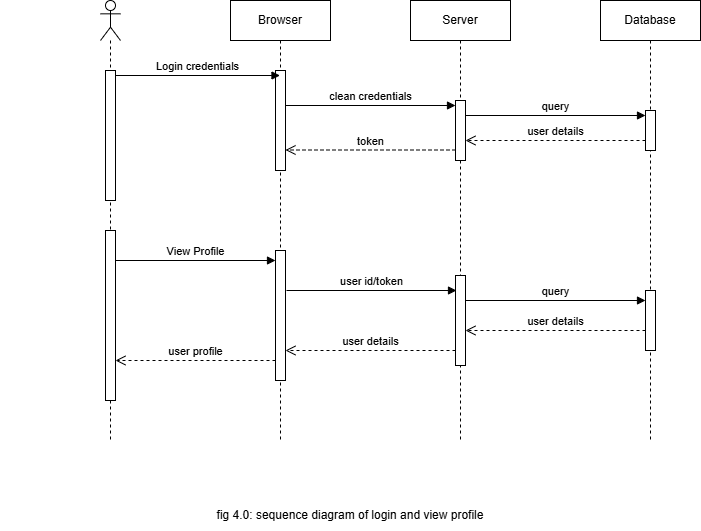

The diagram above was exported from draw.io. Its source (the exported page's mxGraphModel, read from the mxfile embedded in the PNG):
<mxGraphModel dx="866" dy="465" grid="1" gridSize="10" guides="1" tooltips="1" connect="1" arrows="1" fold="1" page="1" pageScale="1" pageWidth="827" pageHeight="1169" background="#ffffff" math="0" shadow="0">
  <root>
    <mxCell id="0" />
    <mxCell id="1" parent="0" />
    <mxCell id="FnvLZlUApcVzT7Rppqq3-5" value="Browser" style="shape=umlLifeline;perimeter=lifelinePerimeter;whiteSpace=wrap;html=1;container=1;dropTarget=0;collapsible=0;recursiveResize=0;outlineConnect=0;portConstraint=eastwest;newEdgeStyle={&quot;curved&quot;:0,&quot;rounded&quot;:0};" vertex="1" parent="1">
      <mxGeometry x="280" y="120" width="100" height="440" as="geometry" />
    </mxCell>
    <mxCell id="FnvLZlUApcVzT7Rppqq3-12" value="" style="html=1;points=[[0,0,0,0,5],[0,1,0,0,-5],[1,0,0,0,5],[1,1,0,0,-5]];perimeter=orthogonalPerimeter;outlineConnect=0;targetShapes=umlLifeline;portConstraint=eastwest;newEdgeStyle={&quot;curved&quot;:0,&quot;rounded&quot;:0};" vertex="1" parent="FnvLZlUApcVzT7Rppqq3-5">
      <mxGeometry x="45" y="70" width="10" height="100" as="geometry" />
    </mxCell>
    <mxCell id="FnvLZlUApcVzT7Rppqq3-21" value="" style="html=1;points=[[0,0,0,0,5],[0,1,0,0,-5],[1,0,0,0,5],[1,1,0,0,-5]];perimeter=orthogonalPerimeter;outlineConnect=0;targetShapes=umlLifeline;portConstraint=eastwest;newEdgeStyle={&quot;curved&quot;:0,&quot;rounded&quot;:0};" vertex="1" parent="FnvLZlUApcVzT7Rppqq3-5">
      <mxGeometry x="45" y="250" width="10" height="130" as="geometry" />
    </mxCell>
    <mxCell id="FnvLZlUApcVzT7Rppqq3-6" value="Database" style="shape=umlLifeline;perimeter=lifelinePerimeter;whiteSpace=wrap;html=1;container=1;dropTarget=0;collapsible=0;recursiveResize=0;outlineConnect=0;portConstraint=eastwest;newEdgeStyle={&quot;curved&quot;:0,&quot;rounded&quot;:0};" vertex="1" parent="1">
      <mxGeometry x="650" y="120" width="100" height="440" as="geometry" />
    </mxCell>
    <mxCell id="FnvLZlUApcVzT7Rppqq3-16" value="" style="html=1;points=[[0,0,0,0,5],[0,1,0,0,-5],[1,0,0,0,5],[1,1,0,0,-5]];perimeter=orthogonalPerimeter;outlineConnect=0;targetShapes=umlLifeline;portConstraint=eastwest;newEdgeStyle={&quot;curved&quot;:0,&quot;rounded&quot;:0};" vertex="1" parent="FnvLZlUApcVzT7Rppqq3-6">
      <mxGeometry x="45" y="110" width="10" height="40" as="geometry" />
    </mxCell>
    <mxCell id="FnvLZlUApcVzT7Rppqq3-23" value="" style="html=1;points=[[0,0,0,0,5],[0,1,0,0,-5],[1,0,0,0,5],[1,1,0,0,-5]];perimeter=orthogonalPerimeter;outlineConnect=0;targetShapes=umlLifeline;portConstraint=eastwest;newEdgeStyle={&quot;curved&quot;:0,&quot;rounded&quot;:0};" vertex="1" parent="FnvLZlUApcVzT7Rppqq3-6">
      <mxGeometry x="45" y="290" width="10" height="60" as="geometry" />
    </mxCell>
    <mxCell id="FnvLZlUApcVzT7Rppqq3-7" value="Server" style="shape=umlLifeline;perimeter=lifelinePerimeter;whiteSpace=wrap;html=1;container=1;dropTarget=0;collapsible=0;recursiveResize=0;outlineConnect=0;portConstraint=eastwest;newEdgeStyle={&quot;curved&quot;:0,&quot;rounded&quot;:0};" vertex="1" parent="1">
      <mxGeometry x="460" y="120" width="100" height="440" as="geometry" />
    </mxCell>
    <mxCell id="FnvLZlUApcVzT7Rppqq3-15" value="" style="html=1;points=[[0,0,0,0,5],[0,1,0,0,-5],[1,0,0,0,5],[1,1,0,0,-5]];perimeter=orthogonalPerimeter;outlineConnect=0;targetShapes=umlLifeline;portConstraint=eastwest;newEdgeStyle={&quot;curved&quot;:0,&quot;rounded&quot;:0};" vertex="1" parent="FnvLZlUApcVzT7Rppqq3-7">
      <mxGeometry x="45" y="100" width="10" height="60" as="geometry" />
    </mxCell>
    <mxCell id="FnvLZlUApcVzT7Rppqq3-22" value="" style="html=1;points=[[0,0,0,0,5],[0,1,0,0,-5],[1,0,0,0,5],[1,1,0,0,-5]];perimeter=orthogonalPerimeter;outlineConnect=0;targetShapes=umlLifeline;portConstraint=eastwest;newEdgeStyle={&quot;curved&quot;:0,&quot;rounded&quot;:0};" vertex="1" parent="FnvLZlUApcVzT7Rppqq3-7">
      <mxGeometry x="45" y="275" width="10" height="90" as="geometry" />
    </mxCell>
    <mxCell id="FnvLZlUApcVzT7Rppqq3-8" value="" style="shape=umlLifeline;perimeter=lifelinePerimeter;whiteSpace=wrap;html=1;container=1;dropTarget=0;collapsible=0;recursiveResize=0;outlineConnect=0;portConstraint=eastwest;newEdgeStyle={&quot;curved&quot;:0,&quot;rounded&quot;:0};participant=umlActor;" vertex="1" parent="1">
      <mxGeometry x="150" y="120" width="20" height="440" as="geometry" />
    </mxCell>
    <mxCell id="FnvLZlUApcVzT7Rppqq3-9" value="" style="html=1;points=[[0,0,0,0,5],[0,1,0,0,-5],[1,0,0,0,5],[1,1,0,0,-5]];perimeter=orthogonalPerimeter;outlineConnect=0;targetShapes=umlLifeline;portConstraint=eastwest;newEdgeStyle={&quot;curved&quot;:0,&quot;rounded&quot;:0};" vertex="1" parent="FnvLZlUApcVzT7Rppqq3-8">
      <mxGeometry x="5" y="70" width="10" height="130" as="geometry" />
    </mxCell>
    <mxCell id="FnvLZlUApcVzT7Rppqq3-20" value="" style="html=1;points=[[0,0,0,0,5],[0,1,0,0,-5],[1,0,0,0,5],[1,1,0,0,-5]];perimeter=orthogonalPerimeter;outlineConnect=0;targetShapes=umlLifeline;portConstraint=eastwest;newEdgeStyle={&quot;curved&quot;:0,&quot;rounded&quot;:0};" vertex="1" parent="FnvLZlUApcVzT7Rppqq3-8">
      <mxGeometry x="5" y="230" width="10" height="170" as="geometry" />
    </mxCell>
    <mxCell id="FnvLZlUApcVzT7Rppqq3-13" value="Login credentials" style="html=1;verticalAlign=bottom;endArrow=block;curved=0;rounded=0;exitX=1;exitY=0;exitDx=0;exitDy=5;exitPerimeter=0;" edge="1" parent="1" source="FnvLZlUApcVzT7Rppqq3-9" target="FnvLZlUApcVzT7Rppqq3-5">
      <mxGeometry width="80" relative="1" as="geometry">
        <mxPoint x="410" y="290" as="sourcePoint" />
        <mxPoint x="490" y="290" as="targetPoint" />
      </mxGeometry>
    </mxCell>
    <mxCell id="FnvLZlUApcVzT7Rppqq3-14" value="clean credentials" style="html=1;verticalAlign=bottom;endArrow=block;curved=0;rounded=0;entryX=0;entryY=0;entryDx=0;entryDy=5;entryPerimeter=0;" edge="1" parent="1" source="FnvLZlUApcVzT7Rppqq3-12" target="FnvLZlUApcVzT7Rppqq3-15">
      <mxGeometry width="80" relative="1" as="geometry">
        <mxPoint x="340" y="230" as="sourcePoint" />
        <mxPoint x="510" y="230" as="targetPoint" />
      </mxGeometry>
    </mxCell>
    <mxCell id="FnvLZlUApcVzT7Rppqq3-17" value="query" style="html=1;verticalAlign=bottom;endArrow=block;curved=0;rounded=0;entryX=0;entryY=0;entryDx=0;entryDy=5;entryPerimeter=0;" edge="1" parent="1" source="FnvLZlUApcVzT7Rppqq3-15" target="FnvLZlUApcVzT7Rppqq3-16">
      <mxGeometry width="80" relative="1" as="geometry">
        <mxPoint x="510" y="235" as="sourcePoint" />
        <mxPoint x="515" y="240" as="targetPoint" />
      </mxGeometry>
    </mxCell>
    <mxCell id="FnvLZlUApcVzT7Rppqq3-18" value="user details" style="html=1;verticalAlign=bottom;endArrow=open;dashed=1;endSize=8;curved=0;rounded=0;" edge="1" parent="1" source="FnvLZlUApcVzT7Rppqq3-16" target="FnvLZlUApcVzT7Rppqq3-15">
      <mxGeometry relative="1" as="geometry">
        <mxPoint x="490" y="290" as="sourcePoint" />
        <mxPoint x="410" y="290" as="targetPoint" />
        <Array as="points">
          <mxPoint x="610" y="260" />
        </Array>
      </mxGeometry>
    </mxCell>
    <mxCell id="FnvLZlUApcVzT7Rppqq3-19" value="token" style="html=1;verticalAlign=bottom;endArrow=open;dashed=1;endSize=8;curved=0;rounded=0;" edge="1" parent="1" source="FnvLZlUApcVzT7Rppqq3-15" target="FnvLZlUApcVzT7Rppqq3-12">
      <mxGeometry relative="1" as="geometry">
        <mxPoint x="500" y="270" as="sourcePoint" />
        <mxPoint x="340" y="270" as="targetPoint" />
        <Array as="points">
          <mxPoint x="440" y="269.5" />
        </Array>
      </mxGeometry>
    </mxCell>
    <mxCell id="FnvLZlUApcVzT7Rppqq3-24" value="View Profile" style="html=1;verticalAlign=bottom;endArrow=block;curved=0;rounded=0;" edge="1" parent="1">
      <mxGeometry width="80" relative="1" as="geometry">
        <mxPoint x="165" y="380" as="sourcePoint" />
        <mxPoint x="325" y="380" as="targetPoint" />
      </mxGeometry>
    </mxCell>
    <mxCell id="FnvLZlUApcVzT7Rppqq3-25" value="user id/token" style="html=1;verticalAlign=bottom;endArrow=block;curved=0;rounded=0;" edge="1" parent="1">
      <mxGeometry width="80" relative="1" as="geometry">
        <mxPoint x="336" y="410" as="sourcePoint" />
        <mxPoint x="506" y="410" as="targetPoint" />
      </mxGeometry>
    </mxCell>
    <mxCell id="FnvLZlUApcVzT7Rppqq3-26" value="query" style="html=1;verticalAlign=bottom;endArrow=block;curved=0;rounded=0;" edge="1" parent="1">
      <mxGeometry width="80" relative="1" as="geometry">
        <mxPoint x="515" y="420" as="sourcePoint" />
        <mxPoint x="695" y="420" as="targetPoint" />
      </mxGeometry>
    </mxCell>
    <mxCell id="FnvLZlUApcVzT7Rppqq3-27" value="user details" style="html=1;verticalAlign=bottom;endArrow=open;dashed=1;endSize=8;curved=0;rounded=0;" edge="1" parent="1" source="FnvLZlUApcVzT7Rppqq3-23">
      <mxGeometry relative="1" as="geometry">
        <mxPoint x="690" y="450" as="sourcePoint" />
        <mxPoint x="515" y="450" as="targetPoint" />
      </mxGeometry>
    </mxCell>
    <mxCell id="FnvLZlUApcVzT7Rppqq3-32" value="user details" style="html=1;verticalAlign=bottom;endArrow=open;dashed=1;endSize=8;curved=0;rounded=0;" edge="1" parent="1">
      <mxGeometry relative="1" as="geometry">
        <mxPoint x="505" y="470" as="sourcePoint" />
        <mxPoint x="335" y="470" as="targetPoint" />
      </mxGeometry>
    </mxCell>
    <mxCell id="FnvLZlUApcVzT7Rppqq3-33" value="user profile" style="html=1;verticalAlign=bottom;endArrow=open;dashed=1;endSize=8;curved=0;rounded=0;" edge="1" parent="1">
      <mxGeometry relative="1" as="geometry">
        <mxPoint x="325" y="480" as="sourcePoint" />
        <mxPoint x="165" y="480" as="targetPoint" />
      </mxGeometry>
    </mxCell>
    <mxCell id="FnvLZlUApcVzT7Rppqq3-34" value="fig 4.0: sequence diagram of login and view profile" style="text;html=1;align=center;verticalAlign=middle;whiteSpace=wrap;rounded=0;" vertex="1" parent="1">
      <mxGeometry x="50" y="620" width="700" height="30" as="geometry" />
    </mxCell>
  </root>
</mxGraphModel>